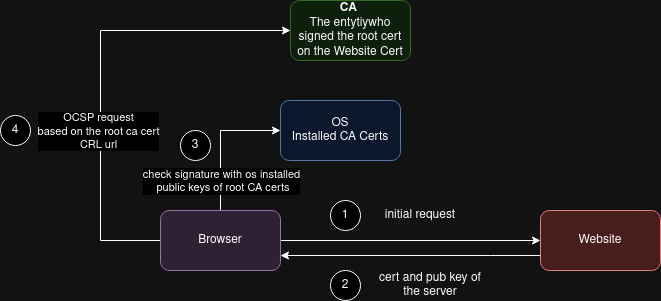

The diagram above was exported from draw.io. Its source (the exported page's mxGraphModel, read from the mxfile embedded in the PNG):
<mxGraphModel dx="1599" dy="1084" grid="1" gridSize="10" guides="1" tooltips="1" connect="1" arrows="1" fold="1" page="1" pageScale="1" pageWidth="850" pageHeight="1100" math="0" shadow="0">
  <root>
    <mxCell id="0" />
    <mxCell id="1" parent="0" />
    <mxCell id="TVVKV1y0b6BGzyrgHmCB-6" style="edgeStyle=orthogonalEdgeStyle;rounded=0;orthogonalLoop=1;jettySize=auto;html=1;entryX=0;entryY=0.5;entryDx=0;entryDy=0;" edge="1" parent="1" source="TVVKV1y0b6BGzyrgHmCB-2" target="TVVKV1y0b6BGzyrgHmCB-3">
      <mxGeometry relative="1" as="geometry" />
    </mxCell>
    <mxCell id="TVVKV1y0b6BGzyrgHmCB-7" value="&lt;div&gt;check signature with os installed&lt;/div&gt;&lt;div&gt;&amp;nbsp;public keys of root CA certs&lt;/div&gt;" style="edgeLabel;html=1;align=center;verticalAlign=middle;resizable=0;points=[];" vertex="1" connectable="0" parent="TVVKV1y0b6BGzyrgHmCB-6">
      <mxGeometry x="-0.0714" y="-1" relative="1" as="geometry">
        <mxPoint x="-1" y="35" as="offset" />
      </mxGeometry>
    </mxCell>
    <mxCell id="TVVKV1y0b6BGzyrgHmCB-8" style="edgeStyle=orthogonalEdgeStyle;rounded=0;orthogonalLoop=1;jettySize=auto;html=1;entryX=0;entryY=0.5;entryDx=0;entryDy=0;" edge="1" parent="1" source="TVVKV1y0b6BGzyrgHmCB-2" target="TVVKV1y0b6BGzyrgHmCB-4">
      <mxGeometry relative="1" as="geometry" />
    </mxCell>
    <mxCell id="TVVKV1y0b6BGzyrgHmCB-9" style="edgeStyle=orthogonalEdgeStyle;rounded=0;orthogonalLoop=1;jettySize=auto;html=1;entryX=0;entryY=0.5;entryDx=0;entryDy=0;" edge="1" parent="1" source="TVVKV1y0b6BGzyrgHmCB-2" target="TVVKV1y0b6BGzyrgHmCB-5">
      <mxGeometry relative="1" as="geometry">
        <Array as="points">
          <mxPoint x="40" y="440" />
          <mxPoint x="40" y="230" />
        </Array>
      </mxGeometry>
    </mxCell>
    <mxCell id="TVVKV1y0b6BGzyrgHmCB-10" value="&lt;div&gt;OCSP request&lt;/div&gt;&lt;div&gt;based on the root ca cert&lt;/div&gt;&lt;div&gt;CRL url&lt;br&gt;&lt;/div&gt;" style="edgeLabel;html=1;align=center;verticalAlign=middle;resizable=0;points=[];" vertex="1" connectable="0" parent="TVVKV1y0b6BGzyrgHmCB-9">
      <mxGeometry x="-0.213" y="3" relative="1" as="geometry">
        <mxPoint y="11" as="offset" />
      </mxGeometry>
    </mxCell>
    <mxCell id="TVVKV1y0b6BGzyrgHmCB-2" value="Browser" style="rounded=1;whiteSpace=wrap;html=1;fillColor=#e1d5e7;strokeColor=#9673a6;" vertex="1" parent="1">
      <mxGeometry x="100" y="410" width="120" height="60" as="geometry" />
    </mxCell>
    <mxCell id="TVVKV1y0b6BGzyrgHmCB-3" value="&lt;div&gt;OS&lt;/div&gt;&lt;div&gt;Installed CA Certs&lt;br&gt;&lt;/div&gt;" style="rounded=1;whiteSpace=wrap;html=1;fillColor=#dae8fc;strokeColor=#6c8ebf;" vertex="1" parent="1">
      <mxGeometry x="220" y="300" width="120" height="60" as="geometry" />
    </mxCell>
    <mxCell id="TVVKV1y0b6BGzyrgHmCB-13" style="edgeStyle=orthogonalEdgeStyle;rounded=0;orthogonalLoop=1;jettySize=auto;html=1;entryX=1;entryY=0.75;entryDx=0;entryDy=0;" edge="1" parent="1" source="TVVKV1y0b6BGzyrgHmCB-4" target="TVVKV1y0b6BGzyrgHmCB-2">
      <mxGeometry relative="1" as="geometry">
        <Array as="points">
          <mxPoint x="430" y="455" />
          <mxPoint x="430" y="455" />
        </Array>
      </mxGeometry>
    </mxCell>
    <mxCell id="TVVKV1y0b6BGzyrgHmCB-4" value="Website" style="rounded=1;whiteSpace=wrap;html=1;fillColor=#f8cecc;strokeColor=#b85450;" vertex="1" parent="1">
      <mxGeometry x="480" y="410" width="120" height="60" as="geometry" />
    </mxCell>
    <mxCell id="TVVKV1y0b6BGzyrgHmCB-5" value="&lt;div&gt;&lt;b&gt;CA&lt;/b&gt;&amp;nbsp;&lt;/div&gt;&lt;div&gt;The entytiywho signed the root cert on the Website Cert&lt;/div&gt;" style="rounded=1;whiteSpace=wrap;html=1;fillColor=#d5e8d4;strokeColor=#82b366;" vertex="1" parent="1">
      <mxGeometry x="230" y="200" width="120" height="60" as="geometry" />
    </mxCell>
    <mxCell id="TVVKV1y0b6BGzyrgHmCB-11" value="1" style="ellipse;whiteSpace=wrap;html=1;aspect=fixed;" vertex="1" parent="1">
      <mxGeometry x="270" y="400" width="30" height="30" as="geometry" />
    </mxCell>
    <mxCell id="TVVKV1y0b6BGzyrgHmCB-12" value="initial request" style="text;html=1;align=center;verticalAlign=middle;whiteSpace=wrap;rounded=0;" vertex="1" parent="1">
      <mxGeometry x="320" y="400" width="80" height="30" as="geometry" />
    </mxCell>
    <mxCell id="TVVKV1y0b6BGzyrgHmCB-14" value="2" style="ellipse;whiteSpace=wrap;html=1;aspect=fixed;" vertex="1" parent="1">
      <mxGeometry x="270" y="470" width="30" height="30" as="geometry" />
    </mxCell>
    <mxCell id="TVVKV1y0b6BGzyrgHmCB-15" value="cert and pub key of the server" style="text;html=1;align=center;verticalAlign=middle;whiteSpace=wrap;rounded=0;" vertex="1" parent="1">
      <mxGeometry x="310" y="470" width="120" height="30" as="geometry" />
    </mxCell>
    <mxCell id="TVVKV1y0b6BGzyrgHmCB-16" value="3" style="ellipse;whiteSpace=wrap;html=1;aspect=fixed;" vertex="1" parent="1">
      <mxGeometry x="120" y="330" width="30" height="30" as="geometry" />
    </mxCell>
    <mxCell id="TVVKV1y0b6BGzyrgHmCB-17" value="4" style="ellipse;whiteSpace=wrap;html=1;aspect=fixed;" vertex="1" parent="1">
      <mxGeometry x="-60" y="315" width="30" height="30" as="geometry" />
    </mxCell>
  </root>
</mxGraphModel>